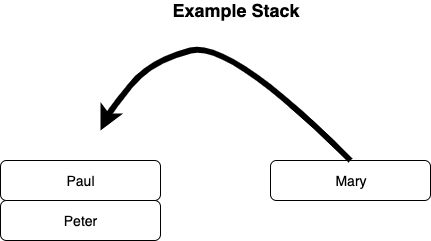

The diagram above was exported from draw.io. Its source (the exported page's mxGraphModel, read from the mxfile embedded in the PNG):
<mxGraphModel dx="1028" dy="587" grid="1" gridSize="10" guides="1" tooltips="1" connect="1" arrows="1" fold="1" page="1" pageScale="1" pageWidth="850" pageHeight="1100" math="0" shadow="0">
  <root>
    <mxCell id="0" />
    <mxCell id="1" parent="0" />
    <mxCell id="vjdbz_tR9Xqfx792fsBu-1" value="&lt;font style=&quot;font-size: 14px&quot;&gt;Peter&lt;/font&gt;" style="rounded=1;whiteSpace=wrap;html=1;" vertex="1" parent="1">
      <mxGeometry x="190" y="240" width="160" height="40" as="geometry" />
    </mxCell>
    <mxCell id="vjdbz_tR9Xqfx792fsBu-2" value="&lt;font style=&quot;font-size: 14px&quot;&gt;Paul&lt;/font&gt;" style="rounded=1;whiteSpace=wrap;html=1;" vertex="1" parent="1">
      <mxGeometry x="190" y="200" width="160" height="40" as="geometry" />
    </mxCell>
    <mxCell id="vjdbz_tR9Xqfx792fsBu-3" value="&lt;font style=&quot;font-size: 14px&quot;&gt;Mary&lt;/font&gt;" style="rounded=1;whiteSpace=wrap;html=1;" vertex="1" parent="1">
      <mxGeometry x="460" y="200" width="160" height="40" as="geometry" />
    </mxCell>
    <mxCell id="vjdbz_tR9Xqfx792fsBu-4" value="" style="endArrow=classic;html=1;exitX=0.5;exitY=0;exitDx=0;exitDy=0;strokeWidth=6;curved=1;" edge="1" parent="1" source="vjdbz_tR9Xqfx792fsBu-3">
      <mxGeometry width="50" height="50" relative="1" as="geometry">
        <mxPoint x="190" y="350" as="sourcePoint" />
        <mxPoint x="290" y="170" as="targetPoint" />
        <Array as="points">
          <mxPoint x="420" y="80" />
          <mxPoint x="340" y="100" />
          <mxPoint x="300" y="150" />
        </Array>
      </mxGeometry>
    </mxCell>
    <mxCell id="vjdbz_tR9Xqfx792fsBu-5" value="Example Stack" style="text;html=1;strokeColor=none;fillColor=none;align=center;verticalAlign=middle;whiteSpace=wrap;rounded=0;fontSize=18;fontStyle=1" vertex="1" parent="1">
      <mxGeometry x="360" y="40" width="130" height="20" as="geometry" />
    </mxCell>
  </root>
</mxGraphModel>